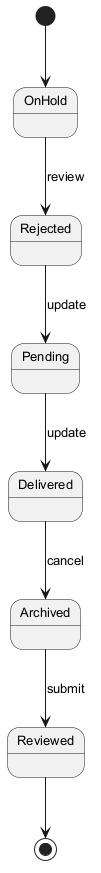

The diagram above was rendered by PlantUML. Its source (embedded in the PNG):
@startuml
skinparam backgroundColor #FFFFFF
skinparam classBackgroundColor #F3E5F5
skinparam classBorderColor #6A1B9A
skinparam defaultFontSize 13
[*] --> OnHold
OnHold --> Rejected : review
Rejected --> Pending : update
Pending --> Delivered : update
Delivered --> Archived : cancel
Archived --> Reviewed : submit
Reviewed --> [*]
@enduml